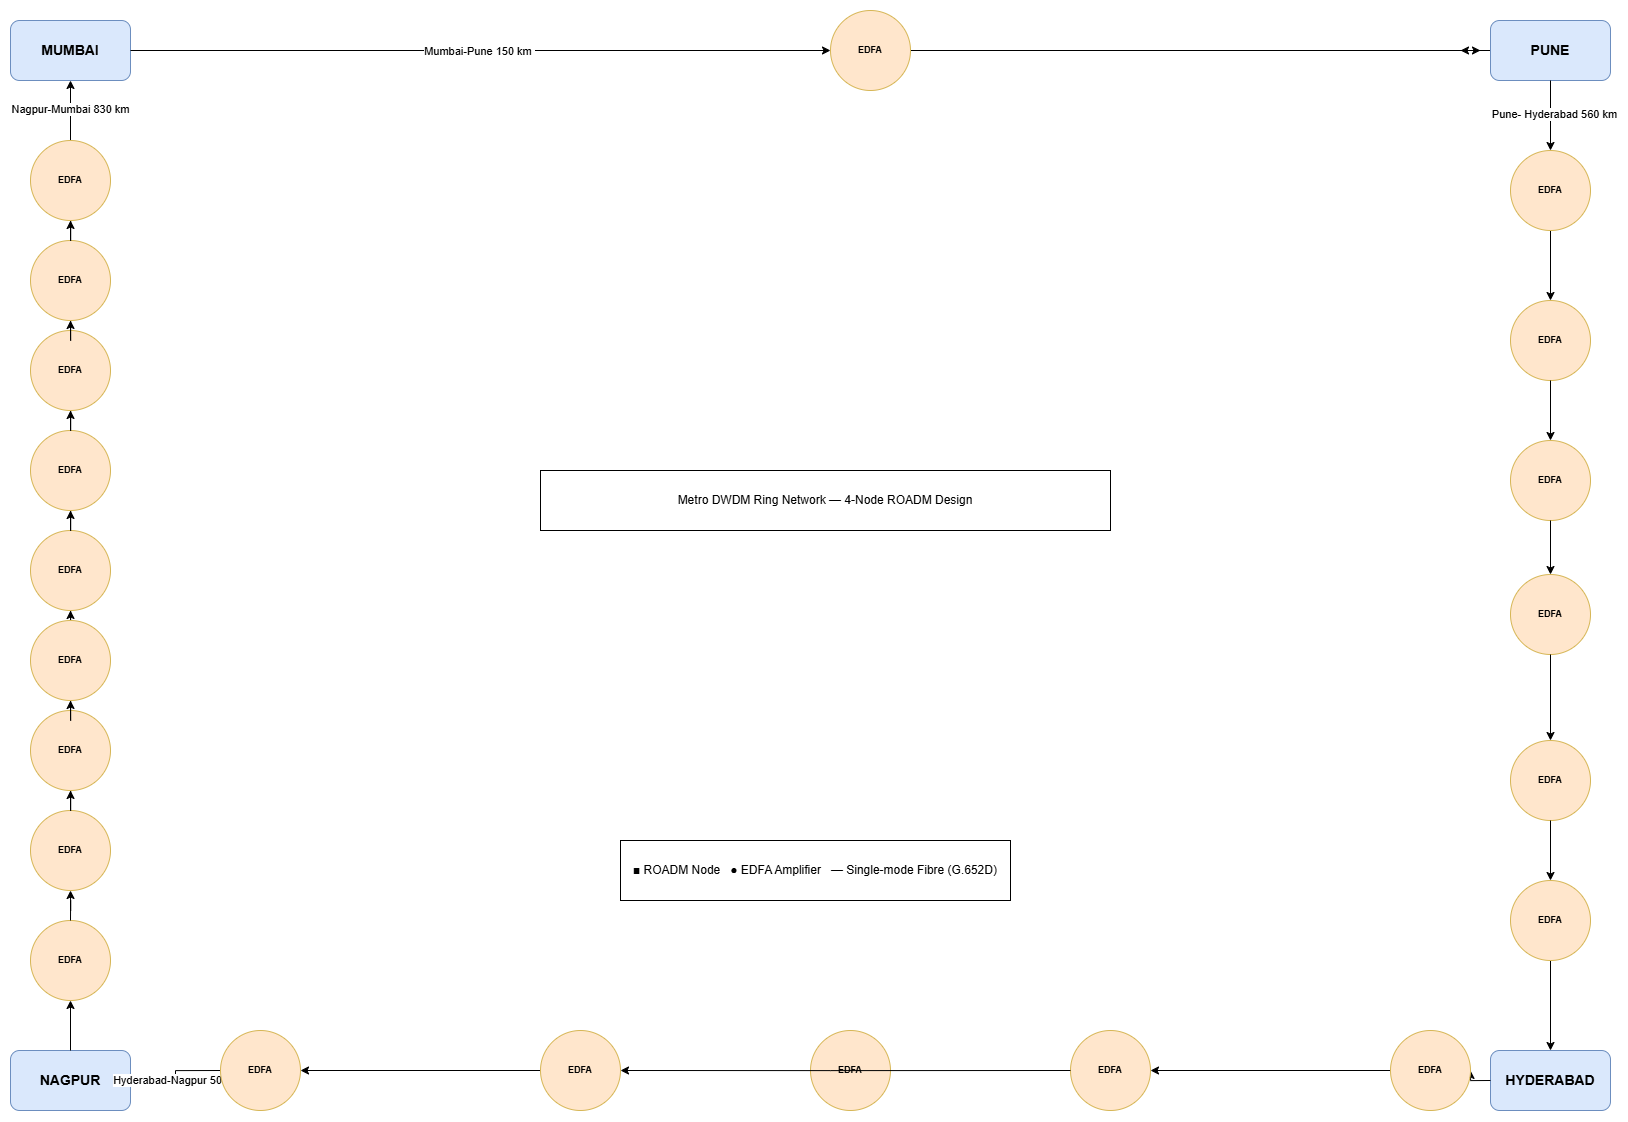

The diagram above was exported from draw.io. Its source (the exported page's mxGraphModel, read from the mxfile embedded in the PNG):
<mxGraphModel dx="3143" dy="1267" grid="1" gridSize="10" guides="1" tooltips="1" connect="1" arrows="1" fold="1" page="1" pageScale="1" pageWidth="827" pageHeight="1169" math="0" shadow="0">
  <root>
    <mxCell id="0" />
    <mxCell id="1" parent="0" />
    <mxCell id="QWjRfjnmSNPV-QrnOiiW-12" edge="1" parent="1" source="QWjRfjnmSNPV-QrnOiiW-20" style="edgeStyle=orthogonalEdgeStyle;rounded=0;orthogonalLoop=1;jettySize=auto;html=1;exitX=1;exitY=0.5;exitDx=0;exitDy=0;">
      <mxGeometry relative="1" as="geometry">
        <mxPoint x="670" y="60" as="targetPoint" />
      </mxGeometry>
    </mxCell>
    <mxCell id="QWjRfjnmSNPV-QrnOiiW-1" parent="1" style="rounded=1;whiteSpace=wrap;html=1;fillColor=#dae8fc;strokeColor=#6c8ebf;fontStyle=1;fontSize=14;" value="MUMBAI" vertex="1">
      <mxGeometry height="60" width="120" x="-800" y="30" as="geometry" />
    </mxCell>
    <mxCell id="QWjRfjnmSNPV-QrnOiiW-7" edge="1" parent="1" source="QWjRfjnmSNPV-QrnOiiW-40" style="edgeStyle=orthogonalEdgeStyle;rounded=0;orthogonalLoop=1;jettySize=auto;html=1;exitX=0.5;exitY=1;exitDx=0;exitDy=0;entryX=0.5;entryY=0;entryDx=0;entryDy=0;" target="QWjRfjnmSNPV-QrnOiiW-4">
      <mxGeometry relative="1" as="geometry" />
    </mxCell>
    <mxCell id="QWjRfjnmSNPV-QrnOiiW-13" edge="1" parent="1" source="QWjRfjnmSNPV-QrnOiiW-2" style="edgeStyle=orthogonalEdgeStyle;rounded=0;orthogonalLoop=1;jettySize=auto;html=1;exitX=0;exitY=0.5;exitDx=0;exitDy=0;">
      <mxGeometry relative="1" as="geometry">
        <mxPoint x="650.0000000000005" y="60" as="targetPoint" />
      </mxGeometry>
    </mxCell>
    <mxCell id="QWjRfjnmSNPV-QrnOiiW-2" parent="1" style="rounded=1;whiteSpace=wrap;html=1;fillColor=#dae8fc;strokeColor=#6c8ebf;fontStyle=1;fontSize=14;" value="PUNE" vertex="1">
      <mxGeometry height="60" width="120" x="680" y="30" as="geometry" />
    </mxCell>
    <mxCell id="QWjRfjnmSNPV-QrnOiiW-10" edge="1" parent="1" source="QWjRfjnmSNPV-QrnOiiW-65" style="edgeStyle=orthogonalEdgeStyle;rounded=0;orthogonalLoop=1;jettySize=auto;html=1;exitX=0.5;exitY=0;exitDx=0;exitDy=0;" target="QWjRfjnmSNPV-QrnOiiW-1">
      <mxGeometry relative="1" as="geometry" />
    </mxCell>
    <mxCell id="QWjRfjnmSNPV-QrnOiiW-18" connectable="0" parent="QWjRfjnmSNPV-QrnOiiW-10" style="edgeLabel;html=1;align=center;verticalAlign=middle;resizable=0;points=[];" value="Nagpur-Mumbai 830 km" vertex="1">
      <mxGeometry relative="1" x="0.0737" y="1" as="geometry">
        <mxPoint y="-1" as="offset" />
      </mxGeometry>
    </mxCell>
    <mxCell id="QWjRfjnmSNPV-QrnOiiW-3" parent="1" style="rounded=1;whiteSpace=wrap;html=1;fillColor=#dae8fc;strokeColor=#6c8ebf;fontStyle=1;fontSize=14;" value="NAGPUR" vertex="1">
      <mxGeometry height="60" width="120" x="-800" y="1060" as="geometry" />
    </mxCell>
    <mxCell id="QWjRfjnmSNPV-QrnOiiW-8" edge="1" parent="1" source="QWjRfjnmSNPV-QrnOiiW-44" style="edgeStyle=orthogonalEdgeStyle;rounded=0;orthogonalLoop=1;jettySize=auto;html=1;exitX=0;exitY=0.5;exitDx=0;exitDy=0;entryX=1;entryY=0.5;entryDx=0;entryDy=0;" target="QWjRfjnmSNPV-QrnOiiW-3">
      <mxGeometry relative="1" as="geometry" />
    </mxCell>
    <mxCell id="QWjRfjnmSNPV-QrnOiiW-17" connectable="0" parent="QWjRfjnmSNPV-QrnOiiW-8" style="edgeLabel;html=1;align=center;verticalAlign=middle;resizable=0;points=[];" value="Hyderabad-Nagpur 500 km" vertex="1">
      <mxGeometry relative="1" x="0.0548" y="4" as="geometry">
        <mxPoint x="-1" as="offset" />
      </mxGeometry>
    </mxCell>
    <mxCell id="QWjRfjnmSNPV-QrnOiiW-4" parent="1" style="rounded=1;whiteSpace=wrap;html=1;fillColor=#dae8fc;strokeColor=#6c8ebf;fontStyle=1;fontSize=14;" value="HYDERABAD" vertex="1">
      <mxGeometry height="60" width="120" x="680" y="1060" as="geometry" />
    </mxCell>
    <mxCell id="QWjRfjnmSNPV-QrnOiiW-21" edge="1" parent="1" source="QWjRfjnmSNPV-QrnOiiW-1" style="edgeStyle=orthogonalEdgeStyle;rounded=0;orthogonalLoop=1;jettySize=auto;html=1;exitX=1;exitY=0.5;exitDx=0;exitDy=0;" target="QWjRfjnmSNPV-QrnOiiW-20" value="">
      <mxGeometry relative="1" as="geometry">
        <mxPoint x="-680" y="60" as="sourcePoint" />
        <mxPoint x="670" y="60" as="targetPoint" />
      </mxGeometry>
    </mxCell>
    <mxCell id="QWjRfjnmSNPV-QrnOiiW-22" connectable="0" parent="QWjRfjnmSNPV-QrnOiiW-21" style="edgeLabel;html=1;align=center;verticalAlign=middle;resizable=0;points=[];" value="Mumbai-Pune 150 km&amp;nbsp;" vertex="1">
      <mxGeometry relative="1" x="-0.1037" y="21" as="geometry">
        <mxPoint x="35" y="21" as="offset" />
      </mxGeometry>
    </mxCell>
    <mxCell id="QWjRfjnmSNPV-QrnOiiW-20" parent="1" style="ellipse;whiteSpace=wrap;html=1;fillColor=#ffe6cc;strokeColor=#d6b656;fontSize=9;fontStyle=1;" value="EDFA" vertex="1">
      <mxGeometry height="80" width="80" x="20" y="20" as="geometry" />
    </mxCell>
    <mxCell id="QWjRfjnmSNPV-QrnOiiW-31" edge="1" parent="1" source="QWjRfjnmSNPV-QrnOiiW-23" style="edgeStyle=orthogonalEdgeStyle;rounded=0;orthogonalLoop=1;jettySize=auto;html=1;exitX=0.5;exitY=1;exitDx=0;exitDy=0;entryX=0.5;entryY=0;entryDx=0;entryDy=0;" target="QWjRfjnmSNPV-QrnOiiW-24" value="">
      <mxGeometry relative="1" as="geometry">
        <mxPoint x="740" y="90" as="sourcePoint" />
        <mxPoint x="740" y="1060" as="targetPoint" />
      </mxGeometry>
    </mxCell>
    <mxCell id="QWjRfjnmSNPV-QrnOiiW-24" parent="1" style="ellipse;whiteSpace=wrap;html=1;fillColor=#ffe6cc;strokeColor=#d6b656;fontSize=9;fontStyle=1;" value="EDFA" vertex="1">
      <mxGeometry height="80" width="80" x="700" y="310" as="geometry" />
    </mxCell>
    <mxCell id="QWjRfjnmSNPV-QrnOiiW-33" edge="1" parent="1" source="QWjRfjnmSNPV-QrnOiiW-2" style="edgeStyle=orthogonalEdgeStyle;rounded=0;orthogonalLoop=1;jettySize=auto;html=1;exitX=0.5;exitY=1;exitDx=0;exitDy=0;entryX=0.5;entryY=0;entryDx=0;entryDy=0;" target="QWjRfjnmSNPV-QrnOiiW-23" value="">
      <mxGeometry relative="1" as="geometry">
        <mxPoint x="740" y="90" as="sourcePoint" />
        <mxPoint x="740" y="310" as="targetPoint" />
      </mxGeometry>
    </mxCell>
    <mxCell id="QWjRfjnmSNPV-QrnOiiW-34" connectable="0" parent="QWjRfjnmSNPV-QrnOiiW-33" style="edgeLabel;html=1;align=center;verticalAlign=middle;resizable=0;points=[];" value="Pune- Hyderabad 560 km" vertex="1">
      <mxGeometry relative="1" x="-0.0594" y="3" as="geometry">
        <mxPoint as="offset" />
      </mxGeometry>
    </mxCell>
    <mxCell id="QWjRfjnmSNPV-QrnOiiW-23" parent="1" style="ellipse;whiteSpace=wrap;html=1;fillColor=#ffe6cc;strokeColor=#d6b656;fontSize=9;fontStyle=1;" value="EDFA" vertex="1">
      <mxGeometry height="80" width="80" x="700" y="160" as="geometry" />
    </mxCell>
    <mxCell id="QWjRfjnmSNPV-QrnOiiW-35" edge="1" parent="1" source="QWjRfjnmSNPV-QrnOiiW-24" style="edgeStyle=orthogonalEdgeStyle;rounded=0;orthogonalLoop=1;jettySize=auto;html=1;exitX=0.5;exitY=1;exitDx=0;exitDy=0;entryX=0.5;entryY=0;entryDx=0;entryDy=0;" target="QWjRfjnmSNPV-QrnOiiW-25" value="">
      <mxGeometry relative="1" as="geometry">
        <mxPoint x="740" y="390" as="sourcePoint" />
        <mxPoint x="740" y="1060" as="targetPoint" />
      </mxGeometry>
    </mxCell>
    <mxCell id="QWjRfjnmSNPV-QrnOiiW-25" parent="1" style="ellipse;whiteSpace=wrap;html=1;fillColor=#ffe6cc;strokeColor=#d6b656;fontSize=9;fontStyle=1;" value="EDFA" vertex="1">
      <mxGeometry height="80" width="80" x="700" y="450" as="geometry" />
    </mxCell>
    <mxCell id="QWjRfjnmSNPV-QrnOiiW-37" edge="1" parent="1" source="QWjRfjnmSNPV-QrnOiiW-25" style="edgeStyle=orthogonalEdgeStyle;rounded=0;orthogonalLoop=1;jettySize=auto;html=1;exitX=0.5;exitY=1;exitDx=0;exitDy=0;entryX=0.5;entryY=0;entryDx=0;entryDy=0;" target="QWjRfjnmSNPV-QrnOiiW-36" value="">
      <mxGeometry relative="1" as="geometry">
        <mxPoint x="740" y="570" as="sourcePoint" />
        <mxPoint x="740" y="1060" as="targetPoint" />
      </mxGeometry>
    </mxCell>
    <mxCell id="QWjRfjnmSNPV-QrnOiiW-36" parent="1" style="ellipse;whiteSpace=wrap;html=1;fillColor=#ffe6cc;strokeColor=#d6b656;fontSize=9;fontStyle=1;" value="EDFA" vertex="1">
      <mxGeometry height="80" width="80" x="700" y="584" as="geometry" />
    </mxCell>
    <mxCell id="QWjRfjnmSNPV-QrnOiiW-39" edge="1" parent="1" source="QWjRfjnmSNPV-QrnOiiW-36" style="edgeStyle=orthogonalEdgeStyle;rounded=0;orthogonalLoop=1;jettySize=auto;html=1;exitX=0.5;exitY=1;exitDx=0;exitDy=0;entryX=0.5;entryY=0;entryDx=0;entryDy=0;" target="QWjRfjnmSNPV-QrnOiiW-38" value="">
      <mxGeometry relative="1" as="geometry">
        <mxPoint x="740" y="720" as="sourcePoint" />
        <mxPoint x="740" y="1060" as="targetPoint" />
      </mxGeometry>
    </mxCell>
    <mxCell id="QWjRfjnmSNPV-QrnOiiW-38" parent="1" style="ellipse;whiteSpace=wrap;html=1;fillColor=#ffe6cc;strokeColor=#d6b656;fontSize=9;fontStyle=1;" value="EDFA" vertex="1">
      <mxGeometry height="80" width="80" x="700" y="750" as="geometry" />
    </mxCell>
    <mxCell id="QWjRfjnmSNPV-QrnOiiW-41" edge="1" parent="1" source="QWjRfjnmSNPV-QrnOiiW-38" style="edgeStyle=orthogonalEdgeStyle;rounded=0;orthogonalLoop=1;jettySize=auto;html=1;exitX=0.5;exitY=1;exitDx=0;exitDy=0;entryX=0.5;entryY=0;entryDx=0;entryDy=0;" target="QWjRfjnmSNPV-QrnOiiW-40" value="">
      <mxGeometry relative="1" as="geometry">
        <mxPoint x="740" y="830" as="sourcePoint" />
        <mxPoint x="740" y="1060" as="targetPoint" />
      </mxGeometry>
    </mxCell>
    <mxCell id="QWjRfjnmSNPV-QrnOiiW-40" parent="1" style="ellipse;whiteSpace=wrap;html=1;fillColor=#ffe6cc;strokeColor=#d6b656;fontSize=9;fontStyle=1;" value="EDFA" vertex="1">
      <mxGeometry height="80" width="80" x="700" y="890" as="geometry" />
    </mxCell>
    <mxCell id="QWjRfjnmSNPV-QrnOiiW-43" parent="1" style="ellipse;whiteSpace=wrap;html=1;fillColor=#ffe6cc;strokeColor=#d6b656;fontSize=9;fontStyle=1;" value="EDFA" vertex="1">
      <mxGeometry height="80" width="80" y="1040" as="geometry" />
    </mxCell>
    <mxCell id="QWjRfjnmSNPV-QrnOiiW-51" edge="1" parent="1" source="QWjRfjnmSNPV-QrnOiiW-45" style="edgeStyle=orthogonalEdgeStyle;rounded=0;orthogonalLoop=1;jettySize=auto;html=1;exitX=0;exitY=0.5;exitDx=0;exitDy=0;entryX=1;entryY=0.5;entryDx=0;entryDy=0;" target="QWjRfjnmSNPV-QrnOiiW-42" value="">
      <mxGeometry relative="1" as="geometry">
        <mxPoint x="680" y="1090" as="sourcePoint" />
        <mxPoint x="-680" y="1090" as="targetPoint" />
      </mxGeometry>
    </mxCell>
    <mxCell id="QWjRfjnmSNPV-QrnOiiW-42" parent="1" style="ellipse;whiteSpace=wrap;html=1;fillColor=#ffe6cc;strokeColor=#d6b656;fontSize=9;fontStyle=1;" value="EDFA" vertex="1">
      <mxGeometry height="80" width="80" x="260" y="1040" as="geometry" />
    </mxCell>
    <mxCell id="QWjRfjnmSNPV-QrnOiiW-53" edge="1" parent="1" source="QWjRfjnmSNPV-QrnOiiW-4" style="edgeStyle=orthogonalEdgeStyle;rounded=0;orthogonalLoop=1;jettySize=auto;html=1;exitX=0;exitY=0.5;exitDx=0;exitDy=0;entryX=1;entryY=0.5;entryDx=0;entryDy=0;" target="QWjRfjnmSNPV-QrnOiiW-45" value="">
      <mxGeometry relative="1" as="geometry">
        <mxPoint x="680" y="1090" as="sourcePoint" />
        <mxPoint x="400" y="1080" as="targetPoint" />
      </mxGeometry>
    </mxCell>
    <mxCell id="QWjRfjnmSNPV-QrnOiiW-45" parent="1" style="ellipse;whiteSpace=wrap;html=1;fillColor=#ffe6cc;strokeColor=#d6b656;fontSize=9;fontStyle=1;" value="EDFA" vertex="1">
      <mxGeometry height="80" width="80" x="580" y="1040" as="geometry" />
    </mxCell>
    <mxCell id="QWjRfjnmSNPV-QrnOiiW-54" edge="1" parent="1" source="QWjRfjnmSNPV-QrnOiiW-46" style="edgeStyle=orthogonalEdgeStyle;rounded=0;orthogonalLoop=1;jettySize=auto;html=1;exitX=0;exitY=0.5;exitDx=0;exitDy=0;entryX=1;entryY=0.5;entryDx=0;entryDy=0;" target="QWjRfjnmSNPV-QrnOiiW-44" value="">
      <mxGeometry relative="1" as="geometry">
        <mxPoint x="320" y="1080" as="sourcePoint" />
        <mxPoint x="-680" y="1090" as="targetPoint" />
      </mxGeometry>
    </mxCell>
    <mxCell id="QWjRfjnmSNPV-QrnOiiW-44" parent="1" style="ellipse;whiteSpace=wrap;html=1;fillColor=#ffe6cc;strokeColor=#d6b656;fontSize=9;fontStyle=1;" value="EDFA" vertex="1">
      <mxGeometry height="80" width="80" x="-590" y="1040" as="geometry" />
    </mxCell>
    <mxCell id="QWjRfjnmSNPV-QrnOiiW-56" edge="1" parent="1" source="QWjRfjnmSNPV-QrnOiiW-42" style="edgeStyle=orthogonalEdgeStyle;rounded=0;orthogonalLoop=1;jettySize=auto;html=1;exitX=0;exitY=0.5;exitDx=0;exitDy=0;entryX=1;entryY=0.5;entryDx=0;entryDy=0;" target="QWjRfjnmSNPV-QrnOiiW-46" value="">
      <mxGeometry relative="1" as="geometry">
        <Array as="points">
          <mxPoint x="20" y="1080" />
          <mxPoint x="20" y="1080" />
        </Array>
        <mxPoint x="320" y="1080" as="sourcePoint" />
        <mxPoint x="-510" y="1080" as="targetPoint" />
      </mxGeometry>
    </mxCell>
    <mxCell id="QWjRfjnmSNPV-QrnOiiW-46" parent="1" style="ellipse;whiteSpace=wrap;html=1;fillColor=#ffe6cc;strokeColor=#d6b656;fontSize=9;fontStyle=1;" value="EDFA" vertex="1">
      <mxGeometry height="80" width="80" x="-270" y="1040" as="geometry" />
    </mxCell>
    <mxCell id="QWjRfjnmSNPV-QrnOiiW-66" edge="1" parent="1" source="QWjRfjnmSNPV-QrnOiiW-3" style="edgeStyle=orthogonalEdgeStyle;rounded=0;orthogonalLoop=1;jettySize=auto;html=1;exitX=0.5;exitY=0;exitDx=0;exitDy=0;" target="QWjRfjnmSNPV-QrnOiiW-57" value="">
      <mxGeometry relative="1" as="geometry">
        <mxPoint x="-740" y="1060" as="sourcePoint" />
        <mxPoint x="-740" y="90" as="targetPoint" />
      </mxGeometry>
    </mxCell>
    <mxCell id="QWjRfjnmSNPV-QrnOiiW-57" parent="1" style="ellipse;whiteSpace=wrap;html=1;fillColor=#ffe6cc;strokeColor=#d6b656;fontSize=9;fontStyle=1;" value="EDFA" vertex="1">
      <mxGeometry height="80" width="80" x="-780" y="930" as="geometry" />
    </mxCell>
    <mxCell id="QWjRfjnmSNPV-QrnOiiW-68" edge="1" parent="1" source="QWjRfjnmSNPV-QrnOiiW-57" style="edgeStyle=orthogonalEdgeStyle;rounded=0;orthogonalLoop=1;jettySize=auto;html=1;exitX=0.5;exitY=0;exitDx=0;exitDy=0;" target="QWjRfjnmSNPV-QrnOiiW-58" value="">
      <mxGeometry relative="1" as="geometry">
        <mxPoint x="-740" y="930" as="sourcePoint" />
        <mxPoint x="-740" y="90" as="targetPoint" />
      </mxGeometry>
    </mxCell>
    <mxCell id="QWjRfjnmSNPV-QrnOiiW-58" parent="1" style="ellipse;whiteSpace=wrap;html=1;fillColor=#ffe6cc;strokeColor=#d6b656;fontSize=9;fontStyle=1;" value="EDFA" vertex="1">
      <mxGeometry height="80" width="80" x="-780" y="820" as="geometry" />
    </mxCell>
    <mxCell id="QWjRfjnmSNPV-QrnOiiW-70" edge="1" parent="1" source="QWjRfjnmSNPV-QrnOiiW-58" style="edgeStyle=orthogonalEdgeStyle;rounded=0;orthogonalLoop=1;jettySize=auto;html=1;exitX=0.5;exitY=0;exitDx=0;exitDy=0;" target="QWjRfjnmSNPV-QrnOiiW-64" value="">
      <mxGeometry relative="1" as="geometry">
        <mxPoint x="-740" y="820" as="sourcePoint" />
        <mxPoint x="-740" y="90" as="targetPoint" />
      </mxGeometry>
    </mxCell>
    <mxCell id="QWjRfjnmSNPV-QrnOiiW-64" parent="1" style="ellipse;whiteSpace=wrap;html=1;fillColor=#ffe6cc;strokeColor=#d6b656;fontSize=9;fontStyle=1;" value="EDFA" vertex="1">
      <mxGeometry height="80" width="80" x="-780" y="720" as="geometry" />
    </mxCell>
    <mxCell id="QWjRfjnmSNPV-QrnOiiW-72" edge="1" parent="1" source="QWjRfjnmSNPV-QrnOiiW-63" style="edgeStyle=orthogonalEdgeStyle;rounded=0;orthogonalLoop=1;jettySize=auto;html=1;exitX=0.5;exitY=0;exitDx=0;exitDy=0;" target="QWjRfjnmSNPV-QrnOiiW-59" value="">
      <mxGeometry relative="1" as="geometry">
        <mxPoint x="-740" y="720" as="sourcePoint" />
        <mxPoint x="-740" y="90" as="targetPoint" />
      </mxGeometry>
    </mxCell>
    <mxCell id="QWjRfjnmSNPV-QrnOiiW-59" parent="1" style="ellipse;whiteSpace=wrap;html=1;fillColor=#ffe6cc;strokeColor=#d6b656;fontSize=9;fontStyle=1;" value="EDFA" vertex="1">
      <mxGeometry height="80" width="80" x="-780" y="540" as="geometry" />
    </mxCell>
    <mxCell id="QWjRfjnmSNPV-QrnOiiW-74" edge="1" parent="1" source="QWjRfjnmSNPV-QrnOiiW-59" style="edgeStyle=orthogonalEdgeStyle;rounded=0;orthogonalLoop=1;jettySize=auto;html=1;exitX=0.5;exitY=0;exitDx=0;exitDy=0;" target="QWjRfjnmSNPV-QrnOiiW-60" value="">
      <mxGeometry relative="1" as="geometry">
        <mxPoint x="-740" y="490" as="sourcePoint" />
        <mxPoint x="-740" y="90" as="targetPoint" />
      </mxGeometry>
    </mxCell>
    <mxCell id="QWjRfjnmSNPV-QrnOiiW-60" parent="1" style="ellipse;whiteSpace=wrap;html=1;fillColor=#ffe6cc;strokeColor=#d6b656;fontSize=9;fontStyle=1;" value="EDFA" vertex="1">
      <mxGeometry height="80" width="80" x="-780" y="440" as="geometry" />
    </mxCell>
    <mxCell id="QWjRfjnmSNPV-QrnOiiW-76" edge="1" parent="1" source="QWjRfjnmSNPV-QrnOiiW-60" style="edgeStyle=orthogonalEdgeStyle;rounded=0;orthogonalLoop=1;jettySize=auto;html=1;exitX=0.5;exitY=0;exitDx=0;exitDy=0;" target="QWjRfjnmSNPV-QrnOiiW-61" value="">
      <mxGeometry relative="1" as="geometry">
        <mxPoint x="-740" y="370" as="sourcePoint" />
        <mxPoint x="-740" y="90" as="targetPoint" />
      </mxGeometry>
    </mxCell>
    <mxCell id="QWjRfjnmSNPV-QrnOiiW-61" parent="1" style="ellipse;whiteSpace=wrap;html=1;fillColor=#ffe6cc;strokeColor=#d6b656;fontSize=9;fontStyle=1;" value="EDFA" vertex="1">
      <mxGeometry height="80" width="80" x="-780" y="340" as="geometry" />
    </mxCell>
    <mxCell id="QWjRfjnmSNPV-QrnOiiW-78" edge="1" parent="1" source="QWjRfjnmSNPV-QrnOiiW-61" style="edgeStyle=orthogonalEdgeStyle;rounded=0;orthogonalLoop=1;jettySize=auto;html=1;exitX=0.5;exitY=0;exitDx=0;exitDy=0;" target="QWjRfjnmSNPV-QrnOiiW-62" value="">
      <mxGeometry relative="1" as="geometry">
        <mxPoint x="-740" y="260" as="sourcePoint" />
        <mxPoint x="-740" y="90" as="targetPoint" />
      </mxGeometry>
    </mxCell>
    <mxCell id="QWjRfjnmSNPV-QrnOiiW-62" parent="1" style="ellipse;whiteSpace=wrap;html=1;fillColor=#ffe6cc;strokeColor=#d6b656;fontSize=9;fontStyle=1;" value="EDFA" vertex="1">
      <mxGeometry height="80" width="80" x="-780" y="250" as="geometry" />
    </mxCell>
    <mxCell id="QWjRfjnmSNPV-QrnOiiW-80" edge="1" parent="1" source="QWjRfjnmSNPV-QrnOiiW-64" style="edgeStyle=orthogonalEdgeStyle;rounded=0;orthogonalLoop=1;jettySize=auto;html=1;exitX=0.5;exitY=0;exitDx=0;exitDy=0;" target="QWjRfjnmSNPV-QrnOiiW-63" value="">
      <mxGeometry relative="1" as="geometry">
        <mxPoint x="-740" y="720" as="sourcePoint" />
        <mxPoint x="-740" y="570" as="targetPoint" />
      </mxGeometry>
    </mxCell>
    <mxCell id="QWjRfjnmSNPV-QrnOiiW-63" parent="1" style="ellipse;whiteSpace=wrap;html=1;fillColor=#ffe6cc;strokeColor=#d6b656;fontSize=9;fontStyle=1;" value="EDFA" vertex="1">
      <mxGeometry height="80" width="80" x="-780" y="630" as="geometry" />
    </mxCell>
    <mxCell id="QWjRfjnmSNPV-QrnOiiW-81" edge="1" parent="1" source="QWjRfjnmSNPV-QrnOiiW-62" style="edgeStyle=orthogonalEdgeStyle;rounded=0;orthogonalLoop=1;jettySize=auto;html=1;exitX=0.5;exitY=0;exitDx=0;exitDy=0;" target="QWjRfjnmSNPV-QrnOiiW-65" value="">
      <mxGeometry relative="1" as="geometry">
        <mxPoint x="-740" y="250" as="sourcePoint" />
        <mxPoint x="-740" y="90" as="targetPoint" />
      </mxGeometry>
    </mxCell>
    <mxCell id="QWjRfjnmSNPV-QrnOiiW-65" parent="1" style="ellipse;whiteSpace=wrap;html=1;fillColor=#ffe6cc;strokeColor=#d6b656;fontSize=9;fontStyle=1;" value="EDFA" vertex="1">
      <mxGeometry height="80" width="80" x="-780" y="150" as="geometry" />
    </mxCell>
    <mxCell id="QWjRfjnmSNPV-QrnOiiW-83" parent="1" style="whiteSpace=wrap;html=1;" value="Metro DWDM Ring Network — 4-Node ROADM Design" vertex="1">
      <mxGeometry height="60" width="570" x="-270" y="480" as="geometry" />
    </mxCell>
    <mxCell id="QWjRfjnmSNPV-QrnOiiW-84" parent="1" style="whiteSpace=wrap;html=1;" value="■ ROADM Node&amp;nbsp; &amp;nbsp;● EDFA Amplifier&amp;nbsp; &amp;nbsp;— Single-mode Fibre (G.652D)" vertex="1">
      <mxGeometry height="60" width="390" x="-190" y="850" as="geometry" />
    </mxCell>
  </root>
</mxGraphModel>